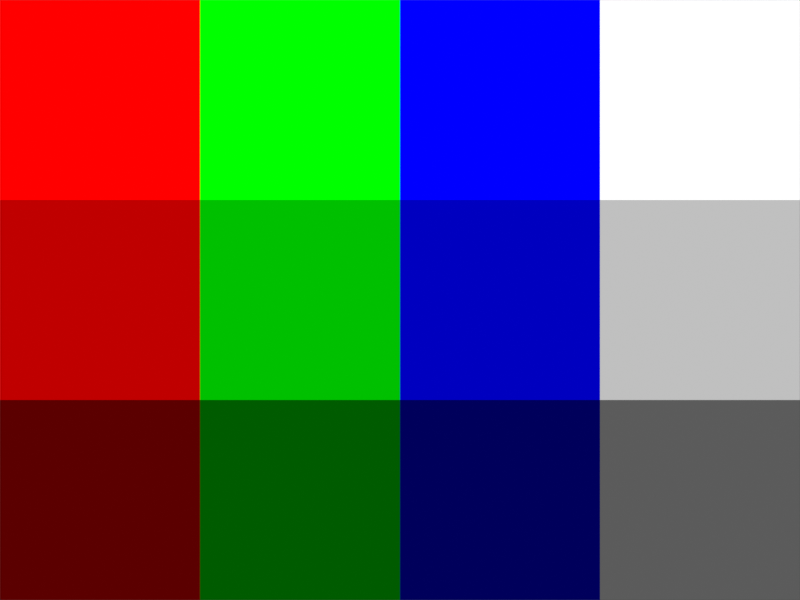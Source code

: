 # Source: color-check.blend  (saved by Blender 5.0.119; exported with 4.5.12 LTS)
import bpy
from mathutils import Matrix  # noqa: F401  (used for matrix-valued properties, if any)

bpy.ops.wm.read_factory_settings(use_empty=True)
scene = bpy.context.scene
scene.name = 'Scene'

# ---- collections
col_collection = bpy.data.collections.new('Collection'); scene.collection.children.link(col_collection)

# ---- materials (node trees are filled in below, after node groups)
mat_lambertian_g0_5 = bpy.data.materials.new('lambertian:G0.5')
mat_lambertian_g0_5.alpha_threshold = 0.0
mat_lambertian_g0_5.use_backface_culling_lightprobe_volume = False
mat_lambertian_g0_5.roughness = 0.5
mat_lambertian_g0_5.line_color = (0.0, 0.0, 0.0, 1.0)
mat_lambertian_g1_0 = bpy.data.materials.new('lambertian:G1.0')
mat_lambertian_g1_0.alpha_threshold = 0.0
mat_lambertian_g1_0.use_backface_culling_lightprobe_volume = False
mat_lambertian_g1_0.roughness = 0.5
mat_lambertian_g1_0.line_color = (0.0, 0.0, 0.0, 1.0)
mat_lambertian_b1_0 = bpy.data.materials.new('lambertian:B1.0')
mat_lambertian_b1_0.alpha_threshold = 0.0
mat_lambertian_b1_0.use_backface_culling_lightprobe_volume = False
mat_lambertian_b1_0.roughness = 0.5
mat_lambertian_b1_0.line_color = (0.0, 0.0, 0.0, 1.0)
mat_lambertian_b0_5 = bpy.data.materials.new('lambertian:B0.5')
mat_lambertian_b0_5.alpha_threshold = 0.0
mat_lambertian_b0_5.use_backface_culling_lightprobe_volume = False
mat_lambertian_b0_5.roughness = 0.5
mat_lambertian_b0_5.line_color = (0.0, 0.0, 0.0, 1.0)
mat_lambertian_b0_1 = bpy.data.materials.new('lambertian:B0.1')
mat_lambertian_b0_1.alpha_threshold = 0.0
mat_lambertian_b0_1.use_backface_culling_lightprobe_volume = False
mat_lambertian_b0_1.roughness = 0.5
mat_lambertian_b0_1.line_color = (0.0, 0.0, 0.0, 1.0)
mat_lambertian_g0_1 = bpy.data.materials.new('lambertian:G0.1')
mat_lambertian_g0_1.alpha_threshold = 0.0
mat_lambertian_g0_1.use_backface_culling_lightprobe_volume = False
mat_lambertian_g0_1.roughness = 0.5
mat_lambertian_g0_1.line_color = (0.0, 0.0, 0.0, 1.0)
mat_lambertian_r0_1 = bpy.data.materials.new('lambertian:R0.1')
mat_lambertian_r0_1.alpha_threshold = 0.0
mat_lambertian_r0_1.use_backface_culling_lightprobe_volume = False
mat_lambertian_r0_1.roughness = 0.5
mat_lambertian_r0_1.line_color = (0.0, 0.0, 0.0, 1.0)
mat_lambertian_r0_5 = bpy.data.materials.new('lambertian:R0.5')
mat_lambertian_r0_5.alpha_threshold = 0.0
mat_lambertian_r0_5.use_backface_culling_lightprobe_volume = False
mat_lambertian_r0_5.roughness = 0.5
mat_lambertian_r0_5.line_color = (0.0, 0.0, 0.0, 1.0)
mat_lambertian_r1_0 = bpy.data.materials.new('lambertian:R1.0')
mat_lambertian_r1_0.alpha_threshold = 0.0
mat_lambertian_r1_0.use_backface_culling_lightprobe_volume = False
mat_lambertian_r1_0.roughness = 0.5
mat_lambertian_r1_0.line_color = (0.0, 0.0, 0.0, 1.0)
mat_lambertian_w1_0 = bpy.data.materials.new('lambertian:W1.0')
mat_lambertian_w1_0.alpha_threshold = 0.0
mat_lambertian_w1_0.use_backface_culling_lightprobe_volume = False
mat_lambertian_w1_0.roughness = 0.5
mat_lambertian_w1_0.line_color = (0.0, 0.0, 0.0, 1.0)
mat_lambertian_w0_5 = bpy.data.materials.new('lambertian:W0.5')
mat_lambertian_w0_5.alpha_threshold = 0.0
mat_lambertian_w0_5.use_backface_culling_lightprobe_volume = False
mat_lambertian_w0_5.roughness = 0.5
mat_lambertian_w0_5.line_color = (0.0, 0.0, 0.0, 1.0)
mat_lambertian_w0_1 = bpy.data.materials.new('lambertian:W0.1')
mat_lambertian_w0_1.alpha_threshold = 0.0
mat_lambertian_w0_1.use_backface_culling_lightprobe_volume = False
mat_lambertian_w0_1.roughness = 0.5
mat_lambertian_w0_1.line_color = (0.0, 0.0, 0.0, 1.0)

# ---- material node trees
mat_lambertian_g0_5.use_nodes = True; mat_lambertian_g0_5.node_tree.nodes.clear()
_N = mat_lambertian_g0_5.node_tree.nodes; _L = mat_lambertian_g0_5.node_tree.links
n0 = _N.new('ShaderNodeOutputMaterial'); n0.name = 'Material Output'; n0.location = (200, 100)
n1 = _N.new('ShaderNodeBsdfDiffuse'); n1.name = 'Diffuse BSDF'; n1.location = (-200, 100)
n1.inputs[0].default_value = (0.0, 0.5, 0.0, 1.0)
_L.new(n1.outputs[0], n0.inputs[0])
n0.is_active_output = True
mat_lambertian_g1_0.use_nodes = True; mat_lambertian_g1_0.node_tree.nodes.clear()
_N = mat_lambertian_g1_0.node_tree.nodes; _L = mat_lambertian_g1_0.node_tree.links
n0 = _N.new('ShaderNodeOutputMaterial'); n0.name = 'Material Output'; n0.location = (200, 100)
n1 = _N.new('ShaderNodeBsdfDiffuse'); n1.name = 'Diffuse BSDF'; n1.location = (-200, 100)
n1.inputs[0].default_value = (0.0, 1.0, 0.0, 1.0)
_L.new(n1.outputs[0], n0.inputs[0])
n0.is_active_output = True
mat_lambertian_b1_0.use_nodes = True; mat_lambertian_b1_0.node_tree.nodes.clear()
_N = mat_lambertian_b1_0.node_tree.nodes; _L = mat_lambertian_b1_0.node_tree.links
n0 = _N.new('ShaderNodeOutputMaterial'); n0.name = 'Material Output'; n0.location = (200, 100)
n1 = _N.new('ShaderNodeBsdfDiffuse'); n1.name = 'Diffuse BSDF'; n1.location = (-200, 100)
n1.inputs[0].default_value = (0.0, 0.0, 1.0, 1.0)
_L.new(n1.outputs[0], n0.inputs[0])
n0.is_active_output = True
mat_lambertian_b0_5.use_nodes = True; mat_lambertian_b0_5.node_tree.nodes.clear()
_N = mat_lambertian_b0_5.node_tree.nodes; _L = mat_lambertian_b0_5.node_tree.links
n0 = _N.new('ShaderNodeOutputMaterial'); n0.name = 'Material Output'; n0.location = (200, 100)
n1 = _N.new('ShaderNodeBsdfDiffuse'); n1.name = 'Diffuse BSDF'; n1.location = (-200, 100)
n1.inputs[0].default_value = (0.0, 0.0, 0.5, 1.0)
_L.new(n1.outputs[0], n0.inputs[0])
n0.is_active_output = True
mat_lambertian_b0_1.use_nodes = True; mat_lambertian_b0_1.node_tree.nodes.clear()
_N = mat_lambertian_b0_1.node_tree.nodes; _L = mat_lambertian_b0_1.node_tree.links
n0 = _N.new('ShaderNodeOutputMaterial'); n0.name = 'Material Output'; n0.location = (200, 100)
n1 = _N.new('ShaderNodeBsdfDiffuse'); n1.name = 'Diffuse BSDF'; n1.location = (-200, 100)
n1.inputs[0].default_value = (0.0, 0.0, 0.1, 1.0)
_L.new(n1.outputs[0], n0.inputs[0])
n0.is_active_output = True
mat_lambertian_g0_1.use_nodes = True; mat_lambertian_g0_1.node_tree.nodes.clear()
_N = mat_lambertian_g0_1.node_tree.nodes; _L = mat_lambertian_g0_1.node_tree.links
n0 = _N.new('ShaderNodeOutputMaterial'); n0.name = 'Material Output'; n0.location = (200, 100)
n1 = _N.new('ShaderNodeBsdfDiffuse'); n1.name = 'Diffuse BSDF'; n1.location = (-200, 100)
n1.inputs[0].default_value = (0.0, 0.1, 0.0, 1.0)
_L.new(n1.outputs[0], n0.inputs[0])
n0.is_active_output = True
mat_lambertian_r0_1.use_nodes = True; mat_lambertian_r0_1.node_tree.nodes.clear()
_N = mat_lambertian_r0_1.node_tree.nodes; _L = mat_lambertian_r0_1.node_tree.links
n0 = _N.new('ShaderNodeOutputMaterial'); n0.name = 'Material Output'; n0.location = (200, 100)
n1 = _N.new('ShaderNodeBsdfDiffuse'); n1.name = 'Diffuse BSDF'; n1.location = (-200, 100)
n1.inputs[0].default_value = (0.1, 0.0, 0.0, 1.0)
_L.new(n1.outputs[0], n0.inputs[0])
n0.is_active_output = True
mat_lambertian_r0_5.use_nodes = True; mat_lambertian_r0_5.node_tree.nodes.clear()
_N = mat_lambertian_r0_5.node_tree.nodes; _L = mat_lambertian_r0_5.node_tree.links
n0 = _N.new('ShaderNodeOutputMaterial'); n0.name = 'Material Output'; n0.location = (200, 100)
n1 = _N.new('ShaderNodeBsdfDiffuse'); n1.name = 'Diffuse BSDF'; n1.location = (-200, 100)
n1.inputs[0].default_value = (0.5, 0.0, 0.0, 1.0)
_L.new(n1.outputs[0], n0.inputs[0])
n0.is_active_output = True
mat_lambertian_r1_0.use_nodes = True; mat_lambertian_r1_0.node_tree.nodes.clear()
_N = mat_lambertian_r1_0.node_tree.nodes; _L = mat_lambertian_r1_0.node_tree.links
n0 = _N.new('ShaderNodeOutputMaterial'); n0.name = 'Material Output'; n0.location = (200, 100)
n1 = _N.new('ShaderNodeBsdfDiffuse'); n1.name = 'Diffuse BSDF'; n1.location = (-200, 100)
n1.inputs[0].default_value = (1.0, 0.0, 0.0, 1.0)
_L.new(n1.outputs[0], n0.inputs[0])
n0.is_active_output = True
mat_lambertian_w1_0.use_nodes = True; mat_lambertian_w1_0.node_tree.nodes.clear()
_N = mat_lambertian_w1_0.node_tree.nodes; _L = mat_lambertian_w1_0.node_tree.links
n0 = _N.new('ShaderNodeOutputMaterial'); n0.name = 'Material Output'; n0.location = (200, 100)
n1 = _N.new('ShaderNodeBsdfDiffuse'); n1.name = 'Diffuse BSDF'; n1.location = (-200, 100)
n1.inputs[0].default_value = (1.0, 1.0, 1.0, 1.0)
_L.new(n1.outputs[0], n0.inputs[0])
n0.is_active_output = True
mat_lambertian_w0_5.use_nodes = True; mat_lambertian_w0_5.node_tree.nodes.clear()
_N = mat_lambertian_w0_5.node_tree.nodes; _L = mat_lambertian_w0_5.node_tree.links
n0 = _N.new('ShaderNodeOutputMaterial'); n0.name = 'Material Output'; n0.location = (200, 100)
n1 = _N.new('ShaderNodeBsdfDiffuse'); n1.name = 'Diffuse BSDF'; n1.location = (-200, 100)
n1.inputs[0].default_value = (0.5, 0.5, 0.5, 1.0)
_L.new(n1.outputs[0], n0.inputs[0])
n0.is_active_output = True
mat_lambertian_w0_1.use_nodes = True; mat_lambertian_w0_1.node_tree.nodes.clear()
_N = mat_lambertian_w0_1.node_tree.nodes; _L = mat_lambertian_w0_1.node_tree.links
n0 = _N.new('ShaderNodeOutputMaterial'); n0.name = 'Material Output'; n0.location = (200, 100)
n1 = _N.new('ShaderNodeBsdfDiffuse'); n1.name = 'Diffuse BSDF'; n1.location = (-200, 100)
n1.inputs[0].default_value = (0.1, 0.1, 0.1, 1.0)
_L.new(n1.outputs[0], n0.inputs[0])
n0.is_active_output = True

# ---- world
world_world = bpy.data.worlds.new('World'); scene.world = world_world
world_world.use_nodes = True; world_world.node_tree.nodes.clear()
_N = world_world.node_tree.nodes; _L = world_world.node_tree.links
n0 = _N.new('ShaderNodeOutputWorld'); n0.name = 'World Output'; n0.location = (200, 100)
n1 = _N.new('ShaderNodeBackground'); n1.name = 'Background'; n1.location = (-200, 100)
n1.inputs[0].default_value = (0.05088, 0.05088, 0.05088, 1.0)
_L.new(n1.outputs[0], n0.inputs[0])
n0.is_active_output = True
world_world.color = (0.05088, 0.05088, 0.05088)
world_world.sun_shadow_jitter_overblur = 0.0

# ---- cameras
cam_camera = bpy.data.cameras.new('Camera')
cam_camera.sensor_fit = 'VERTICAL'
cam_camera.clip_end = 100.0
cam_camera.lens = 18.0
cam_camera.ortho_scale = 7.314
cam_camera.lens_unit = 'FOV'

# ---- lights
light_sun = bpy.data.lights.new('Sun', 'SUN')
light_sun.angle = 0.0
light_sun.energy = 3.142

# ---- meshes
me_plane = bpy.data.meshes.new('Plane')
me_plane.from_pydata([(-1.0, -1.0, 0.0), (1.0, -1.0, 0.0), (-1.0, 1.0, 0.0), (1.0, 1.0, 0.0)], [], [(0, 1, 3, 2)])
_uv = me_plane.uv_layers.new(name='UVMap')
_uv.uv.foreach_set('vector', [0.0, 0.0, 1.0, 0.0, 1.0, 1.0, 0.0, 1.0])
me_plane.materials.append(mat_lambertian_r1_0)
me_plane.update()

# ---- objects
ob_camera = bpy.data.objects.new('Camera', cam_camera)
ob_g0_5 = bpy.data.objects.new('G0.5', me_plane)
ob_g1_0 = bpy.data.objects.new('G1.0', me_plane)
ob_b1_0 = bpy.data.objects.new('B1.0', me_plane)
ob_b0_5 = bpy.data.objects.new('B0.5', me_plane)
ob_b0_1 = bpy.data.objects.new('B0.1', me_plane)
ob_g0_1 = bpy.data.objects.new('G0.1', me_plane)
ob_r0_1 = bpy.data.objects.new('R0.1', me_plane)
ob_r0_5 = bpy.data.objects.new('R0.5', me_plane)
ob_r1_0 = bpy.data.objects.new('R1.0', me_plane)
ob_w1_0 = bpy.data.objects.new('W1.0', me_plane)
ob_w0_5 = bpy.data.objects.new('W0.5', me_plane)
ob_w0_1 = bpy.data.objects.new('W0.1', me_plane)
ob_sun = bpy.data.objects.new('Sun', light_sun)

# ---- transforms, parenting, visibility, modifiers, constraints
ob_camera.location = (0.0, 0.0, 4.5)
ob_camera.lock_rotations_4d = False
ob_camera.empty_display_type = 'ARROWS'
ob_camera.color = (0.0, 0.0, 0.0, 0.0)
ob_camera.display_type = 'WIRE'
ob_camera.lineart.crease_threshold = 0.0
ob_g0_5.location = (-1.0, 0.0, 0.0)
ob_g0_5.material_slots[0].link = 'OBJECT'; ob_g0_5.material_slots[0].material = mat_lambertian_g0_5
ob_g1_0.location = (-1.0, 2.0, 0.0)
ob_g1_0.material_slots[0].link = 'OBJECT'; ob_g1_0.material_slots[0].material = mat_lambertian_g1_0
ob_b1_0.location = (1.0, 2.0, 0.0)
ob_b1_0.material_slots[0].link = 'OBJECT'; ob_b1_0.material_slots[0].material = mat_lambertian_b1_0
ob_b0_5.location = (1.0, 0.0, 0.0)
ob_b0_5.material_slots[0].link = 'OBJECT'; ob_b0_5.material_slots[0].material = mat_lambertian_b0_5
ob_b0_1.location = (1.0, -2.0, 0.0)
ob_b0_1.material_slots[0].link = 'OBJECT'; ob_b0_1.material_slots[0].material = mat_lambertian_b0_1
ob_g0_1.location = (-1.0, -2.0, 0.0)
ob_g0_1.material_slots[0].link = 'OBJECT'; ob_g0_1.material_slots[0].material = mat_lambertian_g0_1
ob_r0_1.location = (-3.0, -2.0, 0.0)
ob_r0_1.material_slots[0].link = 'OBJECT'; ob_r0_1.material_slots[0].material = mat_lambertian_r0_1
ob_r0_5.location = (-3.0, 0.0, 0.0)
ob_r0_5.material_slots[0].link = 'OBJECT'; ob_r0_5.material_slots[0].material = mat_lambertian_r0_5
ob_r1_0.location = (-3.0, 2.0, 0.0)
ob_r1_0.material_slots[0].link = 'OBJECT'; ob_r1_0.material_slots[0].material = mat_lambertian_r1_0
ob_w1_0.location = (3.0, 2.0, 0.0)
ob_w1_0.material_slots[0].link = 'OBJECT'; ob_w1_0.material_slots[0].material = mat_lambertian_w1_0
ob_w0_5.location = (3.0, 0.0, 0.0)
ob_w0_5.material_slots[0].link = 'OBJECT'; ob_w0_5.material_slots[0].material = mat_lambertian_w0_5
ob_w0_1.location = (3.0, -2.0, 0.0)
ob_w0_1.material_slots[0].link = 'OBJECT'; ob_w0_1.material_slots[0].material = mat_lambertian_w0_1
ob_sun.location = (0.0, 0.0, 0.0)

# ---- collection membership
col_collection.objects.link(ob_camera)
col_collection.objects.link(ob_g0_5)
col_collection.objects.link(ob_g1_0)
col_collection.objects.link(ob_b1_0)
col_collection.objects.link(ob_b0_5)
col_collection.objects.link(ob_b0_1)
col_collection.objects.link(ob_g0_1)
col_collection.objects.link(ob_r0_1)
col_collection.objects.link(ob_r0_5)
col_collection.objects.link(ob_r1_0)
col_collection.objects.link(ob_w1_0)
col_collection.objects.link(ob_w0_5)
col_collection.objects.link(ob_w0_1)
col_collection.objects.link(ob_sun)

# ---- scene / render settings (as saved in the file)
scene.camera = ob_camera
scene.frame_start = 1; scene.frame_end = 250; scene.frame_set(1)
scene.render.engine = 'BLENDER_EEVEE_NEXT'
scene.render.resolution_x = 800
scene.render.resolution_y = 600
scene.render.bake_bias = 0.0
scene.render.bake_samples = 0
scene.cycles.sampling_pattern = 'TABULATED_SOBOL'
scene.eevee.use_volume_custom_range = False
scene.view_settings.view_transform = 'Standard'
bpy.context.view_layer.update()
